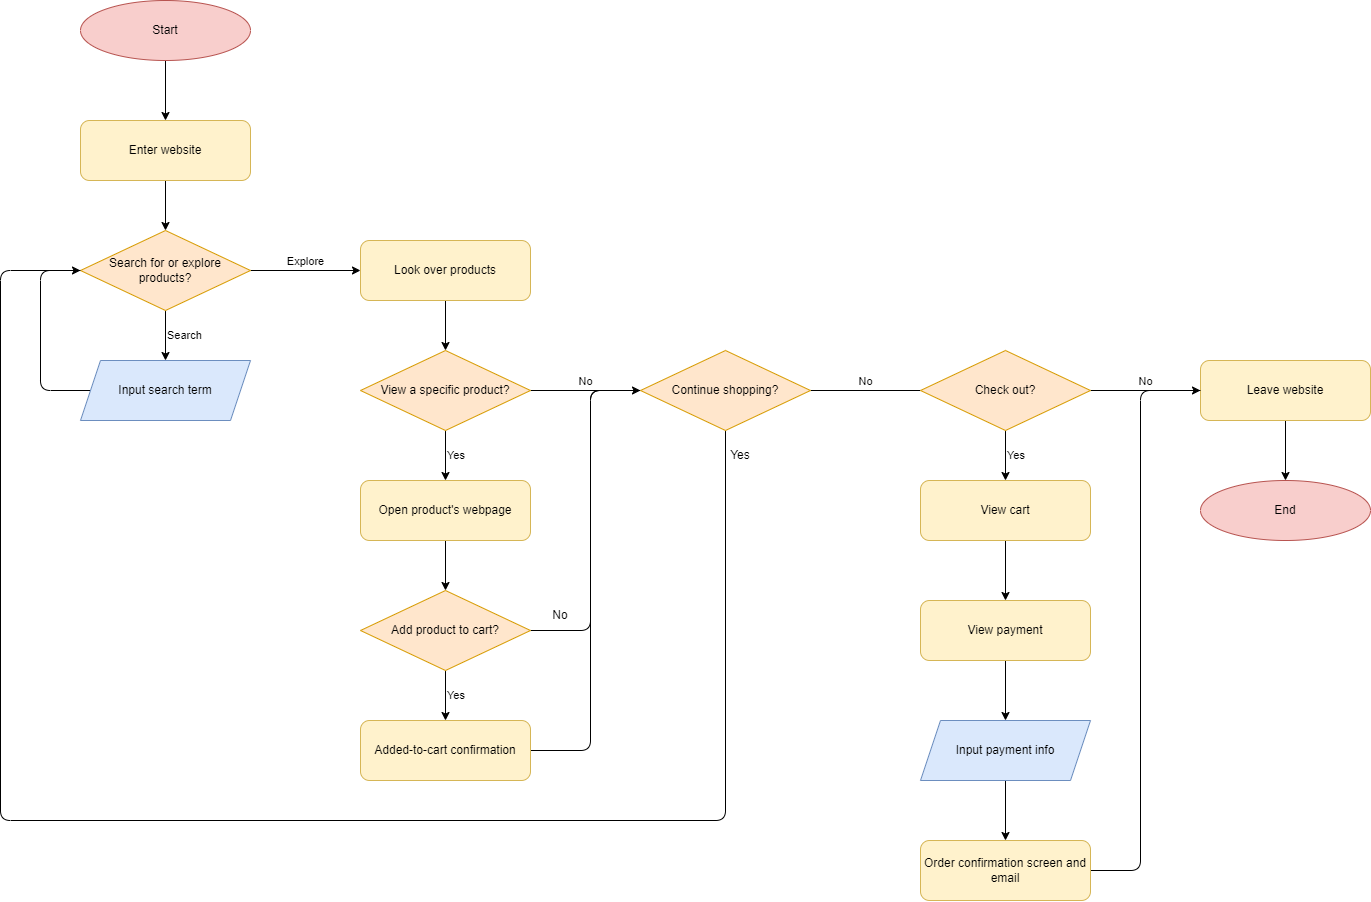

The diagram above was exported from draw.io. Its source (the exported page's mxGraphModel, read from the mxfile embedded in the PNG):
<mxGraphModel dx="622" dy="469" grid="1" gridSize="10" guides="1" tooltips="1" connect="1" arrows="1" fold="1" page="1" pageScale="1" pageWidth="850" pageHeight="1100" math="0" shadow="0">
  <root>
    <mxCell id="0" />
    <mxCell id="1" parent="0" />
    <mxCell id="5" style="edgeStyle=none;html=1;exitX=0.5;exitY=1;exitDx=0;exitDy=0;entryX=0.5;entryY=0;entryDx=0;entryDy=0;" edge="1" parent="1" source="3" target="4">
      <mxGeometry relative="1" as="geometry" />
    </mxCell>
    <mxCell id="3" value="Start" style="ellipse;whiteSpace=wrap;html=1;fillColor=#f8cecc;strokeColor=#b85450;" vertex="1" parent="1">
      <mxGeometry x="80" y="30" width="170" height="60" as="geometry" />
    </mxCell>
    <mxCell id="7" style="edgeStyle=none;html=1;exitX=0.5;exitY=1;exitDx=0;exitDy=0;entryX=0.5;entryY=0;entryDx=0;entryDy=0;" edge="1" parent="1" source="4" target="6">
      <mxGeometry relative="1" as="geometry" />
    </mxCell>
    <mxCell id="4" value="Enter website" style="rounded=1;whiteSpace=wrap;html=1;fillColor=#fff2cc;strokeColor=#d6b656;" vertex="1" parent="1">
      <mxGeometry x="80" y="150" width="170" height="60" as="geometry" />
    </mxCell>
    <mxCell id="14" value="Search" style="edgeStyle=none;html=1;exitX=0.5;exitY=1;exitDx=0;exitDy=0;entryX=0.5;entryY=0;entryDx=0;entryDy=0;labelPosition=right;verticalLabelPosition=middle;align=left;verticalAlign=middle;" edge="1" parent="1" source="6">
      <mxGeometry relative="1" as="geometry">
        <mxPoint x="165" y="390" as="targetPoint" />
      </mxGeometry>
    </mxCell>
    <mxCell id="18" value="Explore" style="edgeStyle=none;html=1;exitX=1;exitY=0.5;exitDx=0;exitDy=0;entryX=0;entryY=0.5;entryDx=0;entryDy=0;labelPosition=center;verticalLabelPosition=top;align=center;verticalAlign=bottom;" edge="1" parent="1" source="6" target="17">
      <mxGeometry relative="1" as="geometry" />
    </mxCell>
    <mxCell id="6" value="Search for or explore products?" style="rhombus;whiteSpace=wrap;html=1;fillColor=#ffe6cc;strokeColor=#d79b00;" vertex="1" parent="1">
      <mxGeometry x="80" y="260" width="170" height="80" as="geometry" />
    </mxCell>
    <mxCell id="21" style="edgeStyle=none;html=1;exitX=0.5;exitY=1;exitDx=0;exitDy=0;entryX=0.5;entryY=0;entryDx=0;entryDy=0;" edge="1" parent="1" source="17" target="19">
      <mxGeometry relative="1" as="geometry" />
    </mxCell>
    <mxCell id="17" value="Look over products" style="rounded=1;whiteSpace=wrap;html=1;fillColor=#fff2cc;strokeColor=#d6b656;" vertex="1" parent="1">
      <mxGeometry x="360" y="270" width="170" height="60" as="geometry" />
    </mxCell>
    <mxCell id="23" value="Yes" style="edgeStyle=none;html=1;exitX=0.5;exitY=1;exitDx=0;exitDy=0;entryX=0.5;entryY=0;entryDx=0;entryDy=0;labelPosition=right;verticalLabelPosition=middle;align=left;verticalAlign=middle;" edge="1" parent="1" source="19" target="22">
      <mxGeometry relative="1" as="geometry" />
    </mxCell>
    <mxCell id="31" value="No" style="edgeStyle=none;html=1;exitX=1;exitY=0.5;exitDx=0;exitDy=0;entryX=0;entryY=0.5;entryDx=0;entryDy=0;labelPosition=center;verticalLabelPosition=top;align=center;verticalAlign=bottom;" edge="1" parent="1" source="19" target="30">
      <mxGeometry relative="1" as="geometry" />
    </mxCell>
    <mxCell id="19" value="View a specific product?" style="rhombus;whiteSpace=wrap;html=1;fillColor=#ffe6cc;strokeColor=#d79b00;" vertex="1" parent="1">
      <mxGeometry x="360" y="380" width="170" height="80" as="geometry" />
    </mxCell>
    <mxCell id="26" style="edgeStyle=none;html=1;exitX=0.5;exitY=1;exitDx=0;exitDy=0;entryX=0.5;entryY=0;entryDx=0;entryDy=0;" edge="1" parent="1" source="22" target="25">
      <mxGeometry relative="1" as="geometry" />
    </mxCell>
    <mxCell id="22" value="Open product's webpage" style="rounded=1;whiteSpace=wrap;html=1;fillColor=#fff2cc;strokeColor=#d6b656;" vertex="1" parent="1">
      <mxGeometry x="360" y="510" width="170" height="60" as="geometry" />
    </mxCell>
    <mxCell id="28" value="Yes" style="edgeStyle=none;html=1;exitX=0.5;exitY=1;exitDx=0;exitDy=0;entryX=0.5;entryY=0;entryDx=0;entryDy=0;labelPosition=right;verticalLabelPosition=middle;align=left;verticalAlign=middle;" edge="1" parent="1" source="25" target="27">
      <mxGeometry relative="1" as="geometry">
        <mxPoint as="offset" />
      </mxGeometry>
    </mxCell>
    <mxCell id="34" value="" style="edgeStyle=none;html=1;exitX=1;exitY=0.5;exitDx=0;exitDy=0;entryX=0;entryY=0.5;entryDx=0;entryDy=0;endArrow=none;endFill=0;" edge="1" parent="1" source="25" target="30">
      <mxGeometry relative="1" as="geometry">
        <Array as="points">
          <mxPoint x="590" y="660" />
          <mxPoint x="590" y="420" />
        </Array>
      </mxGeometry>
    </mxCell>
    <mxCell id="25" value="Add product to cart?" style="rhombus;whiteSpace=wrap;html=1;fillColor=#ffe6cc;strokeColor=#d79b00;" vertex="1" parent="1">
      <mxGeometry x="360" y="620" width="170" height="80" as="geometry" />
    </mxCell>
    <mxCell id="36" style="edgeStyle=none;html=1;exitX=1;exitY=0.5;exitDx=0;exitDy=0;entryX=0;entryY=0.5;entryDx=0;entryDy=0;endArrow=none;endFill=0;" edge="1" parent="1" source="27" target="30">
      <mxGeometry relative="1" as="geometry">
        <Array as="points">
          <mxPoint x="590" y="780" />
          <mxPoint x="590" y="420" />
        </Array>
      </mxGeometry>
    </mxCell>
    <mxCell id="27" value="Added-to-cart confirmation" style="rounded=1;whiteSpace=wrap;html=1;fillColor=#fff2cc;strokeColor=#d6b656;" vertex="1" parent="1">
      <mxGeometry x="360" y="750" width="170" height="60" as="geometry" />
    </mxCell>
    <mxCell id="38" style="edgeStyle=none;html=1;exitX=0.5;exitY=1;exitDx=0;exitDy=0;entryX=0;entryY=0.5;entryDx=0;entryDy=0;endArrow=none;endFill=0;" edge="1" parent="1" source="30" target="6">
      <mxGeometry relative="1" as="geometry">
        <Array as="points">
          <mxPoint x="725" y="850" />
          <mxPoint y="850" />
          <mxPoint y="300" />
        </Array>
      </mxGeometry>
    </mxCell>
    <mxCell id="42" value="No" style="edgeStyle=none;html=1;exitX=1;exitY=0.5;exitDx=0;exitDy=0;entryX=0;entryY=0.5;entryDx=0;entryDy=0;endArrow=none;endFill=0;labelPosition=center;verticalLabelPosition=top;align=center;verticalAlign=bottom;" edge="1" parent="1" source="30" target="41">
      <mxGeometry relative="1" as="geometry" />
    </mxCell>
    <mxCell id="30" value="Continue shopping?" style="rhombus;whiteSpace=wrap;html=1;fillColor=#ffe6cc;strokeColor=#d79b00;" vertex="1" parent="1">
      <mxGeometry x="640" y="380" width="170" height="80" as="geometry" />
    </mxCell>
    <mxCell id="33" style="edgeStyle=none;html=1;exitX=0;exitY=0.5;exitDx=0;exitDy=0;entryX=0;entryY=0.5;entryDx=0;entryDy=0;" edge="1" parent="1" source="32" target="6">
      <mxGeometry relative="1" as="geometry">
        <mxPoint x="40" y="420" as="targetPoint" />
        <Array as="points">
          <mxPoint x="40" y="420" />
          <mxPoint x="40" y="300" />
        </Array>
      </mxGeometry>
    </mxCell>
    <mxCell id="32" value="Input search term" style="shape=parallelogram;perimeter=parallelogramPerimeter;whiteSpace=wrap;html=1;fixedSize=1;fillColor=#dae8fc;strokeColor=#6c8ebf;" vertex="1" parent="1">
      <mxGeometry x="80" y="390" width="170" height="60" as="geometry" />
    </mxCell>
    <mxCell id="35" value="No" style="text;html=1;strokeColor=none;fillColor=none;align=center;verticalAlign=middle;whiteSpace=wrap;rounded=0;" vertex="1" parent="1">
      <mxGeometry x="530" y="630" width="60" height="30" as="geometry" />
    </mxCell>
    <mxCell id="39" value="Yes" style="text;html=1;strokeColor=none;fillColor=none;align=center;verticalAlign=middle;whiteSpace=wrap;rounded=0;" vertex="1" parent="1">
      <mxGeometry x="710" y="470" width="60" height="30" as="geometry" />
    </mxCell>
    <mxCell id="45" value="Yes" style="edgeStyle=none;html=1;exitX=0.5;exitY=1;exitDx=0;exitDy=0;entryX=0.5;entryY=0;entryDx=0;entryDy=0;endArrow=classic;endFill=1;labelPosition=right;verticalLabelPosition=middle;align=left;verticalAlign=middle;" edge="1" parent="1" source="41" target="44">
      <mxGeometry relative="1" as="geometry" />
    </mxCell>
    <mxCell id="47" value="No" style="edgeStyle=none;html=1;exitX=1;exitY=0.5;exitDx=0;exitDy=0;entryX=0;entryY=0.5;entryDx=0;entryDy=0;endArrow=classic;endFill=1;labelPosition=center;verticalLabelPosition=top;align=center;verticalAlign=bottom;" edge="1" parent="1" source="41" target="46">
      <mxGeometry relative="1" as="geometry" />
    </mxCell>
    <mxCell id="41" value="Check out?" style="rhombus;whiteSpace=wrap;html=1;fillColor=#ffe6cc;strokeColor=#d79b00;" vertex="1" parent="1">
      <mxGeometry x="920" y="380" width="170" height="80" as="geometry" />
    </mxCell>
    <mxCell id="49" style="edgeStyle=none;html=1;exitX=0.5;exitY=1;exitDx=0;exitDy=0;entryX=0.5;entryY=0;entryDx=0;entryDy=0;endArrow=classic;endFill=1;" edge="1" parent="1" source="44" target="48">
      <mxGeometry relative="1" as="geometry" />
    </mxCell>
    <mxCell id="44" value="View cart" style="rounded=1;whiteSpace=wrap;html=1;fillColor=#fff2cc;strokeColor=#d6b656;" vertex="1" parent="1">
      <mxGeometry x="920" y="510" width="170" height="60" as="geometry" />
    </mxCell>
    <mxCell id="56" style="edgeStyle=none;html=1;exitX=0.5;exitY=1;exitDx=0;exitDy=0;entryX=0.5;entryY=0;entryDx=0;entryDy=0;endArrow=classic;endFill=1;" edge="1" parent="1" source="46" target="55">
      <mxGeometry relative="1" as="geometry" />
    </mxCell>
    <mxCell id="46" value="Leave website" style="rounded=1;whiteSpace=wrap;html=1;fillColor=#fff2cc;strokeColor=#d6b656;" vertex="1" parent="1">
      <mxGeometry x="1200" y="390" width="170" height="60" as="geometry" />
    </mxCell>
    <mxCell id="51" style="edgeStyle=none;html=1;exitX=0.5;exitY=1;exitDx=0;exitDy=0;entryX=0.5;entryY=0;entryDx=0;entryDy=0;endArrow=classic;endFill=1;" edge="1" parent="1" source="48" target="50">
      <mxGeometry relative="1" as="geometry" />
    </mxCell>
    <mxCell id="48" value="View payment" style="rounded=1;whiteSpace=wrap;html=1;fillColor=#fff2cc;strokeColor=#d6b656;" vertex="1" parent="1">
      <mxGeometry x="920" y="630" width="170" height="60" as="geometry" />
    </mxCell>
    <mxCell id="53" style="edgeStyle=none;html=1;exitX=0.5;exitY=1;exitDx=0;exitDy=0;entryX=0.5;entryY=0;entryDx=0;entryDy=0;endArrow=classic;endFill=1;" edge="1" parent="1" source="50" target="52">
      <mxGeometry relative="1" as="geometry" />
    </mxCell>
    <mxCell id="50" value="Input payment info" style="shape=parallelogram;perimeter=parallelogramPerimeter;whiteSpace=wrap;html=1;fixedSize=1;fillColor=#dae8fc;strokeColor=#6c8ebf;" vertex="1" parent="1">
      <mxGeometry x="920" y="750" width="170" height="60" as="geometry" />
    </mxCell>
    <mxCell id="54" style="edgeStyle=none;html=1;exitX=1;exitY=0.5;exitDx=0;exitDy=0;entryX=0;entryY=0.5;entryDx=0;entryDy=0;endArrow=none;endFill=0;" edge="1" parent="1" source="52" target="46">
      <mxGeometry relative="1" as="geometry">
        <Array as="points">
          <mxPoint x="1140" y="900" />
          <mxPoint x="1140" y="420" />
        </Array>
      </mxGeometry>
    </mxCell>
    <mxCell id="52" value="Order confirmation screen and email" style="rounded=1;whiteSpace=wrap;html=1;fillColor=#fff2cc;strokeColor=#d6b656;" vertex="1" parent="1">
      <mxGeometry x="920" y="870" width="170" height="60" as="geometry" />
    </mxCell>
    <mxCell id="55" value="End" style="ellipse;whiteSpace=wrap;html=1;fillColor=#f8cecc;strokeColor=#b85450;" vertex="1" parent="1">
      <mxGeometry x="1200" y="510" width="170" height="60" as="geometry" />
    </mxCell>
  </root>
</mxGraphModel>